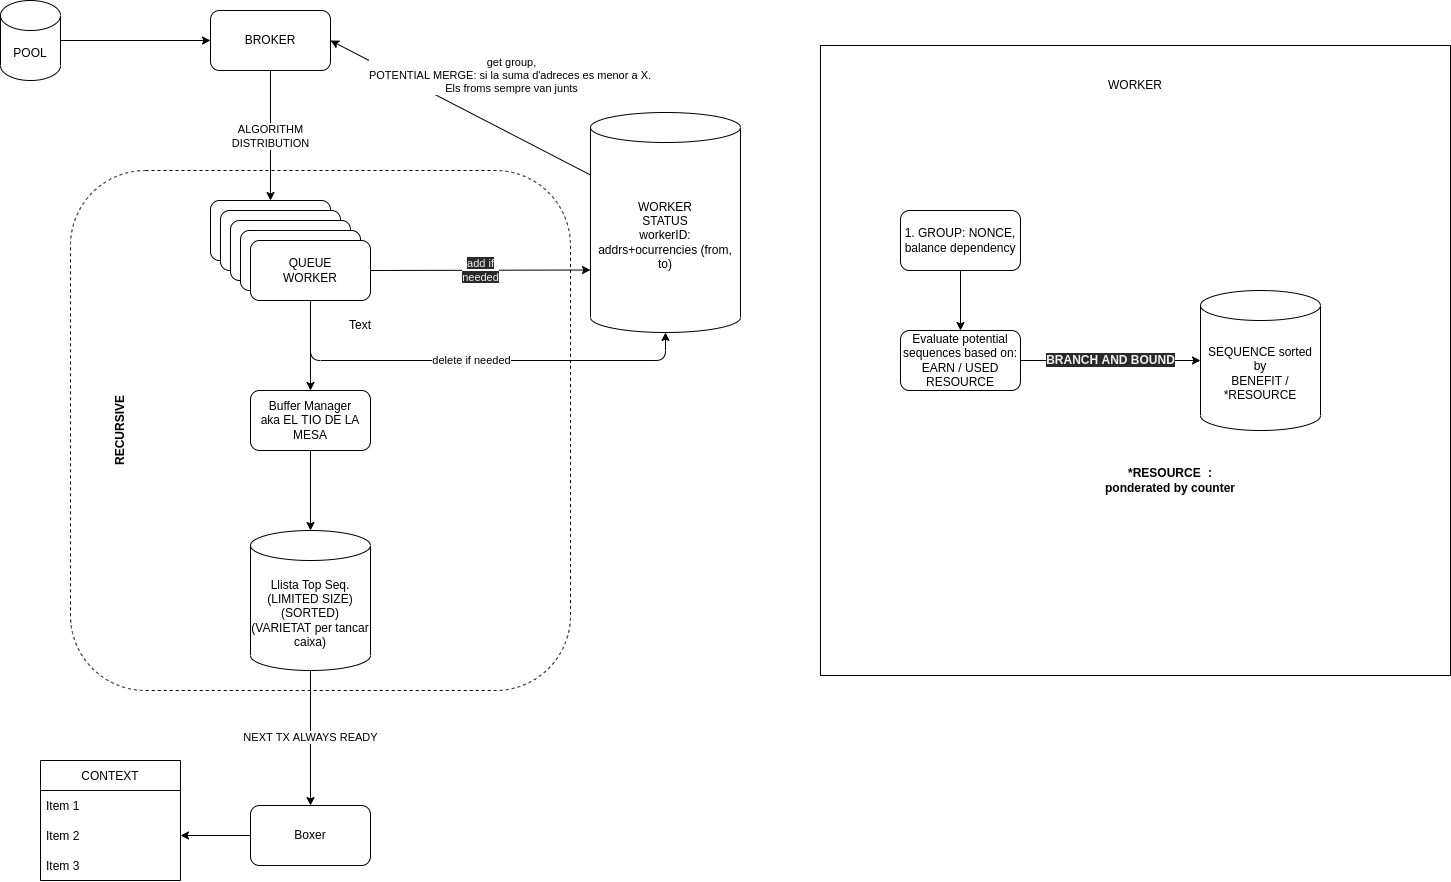

The diagram above was exported from draw.io. Its source (the exported page's mxGraphModel, read from the mxfile embedded in the PNG):
<mxGraphModel dx="733" dy="1157" grid="1" gridSize="10" guides="1" tooltips="1" connect="1" arrows="1" fold="1" page="1" pageScale="1" pageWidth="850" pageHeight="1100" math="0" shadow="0">
  <root>
    <mxCell id="0" />
    <mxCell id="1" parent="0" />
    <mxCell id="123" value="" style="group" vertex="1" connectable="0" parent="1">
      <mxGeometry x="1780" y="125" width="630" height="630" as="geometry" />
    </mxCell>
    <mxCell id="103" value="" style="whiteSpace=wrap;html=1;aspect=fixed;" vertex="1" parent="123">
      <mxGeometry width="630" height="630" as="geometry" />
    </mxCell>
    <mxCell id="104" value="WORKER" style="text;html=1;strokeColor=none;fillColor=none;align=center;verticalAlign=middle;whiteSpace=wrap;rounded=0;" vertex="1" parent="123">
      <mxGeometry x="255" y="25" width="120" height="30" as="geometry" />
    </mxCell>
    <mxCell id="122" value="" style="group" vertex="1" connectable="0" parent="1">
      <mxGeometry x="1030" y="250" width="500" height="520" as="geometry" />
    </mxCell>
    <mxCell id="118" value="" style="rounded=1;whiteSpace=wrap;html=1;dashed=1;fillColor=none;" vertex="1" parent="122">
      <mxGeometry width="500" height="520" as="geometry" />
    </mxCell>
    <mxCell id="121" value="&lt;b&gt;RECURSIVE&lt;/b&gt;" style="text;html=1;strokeColor=none;fillColor=none;align=center;verticalAlign=middle;whiteSpace=wrap;rounded=0;dashed=1;rotation=-90;" vertex="1" parent="122">
      <mxGeometry x="20" y="245" width="60" height="30" as="geometry" />
    </mxCell>
    <mxCell id="80" style="edgeStyle=none;html=1;exitX=0;exitY=0.5;exitDx=0;exitDy=0;entryX=1;entryY=0.5;entryDx=0;entryDy=0;" edge="1" parent="1" source="73" target="83">
      <mxGeometry relative="1" as="geometry">
        <mxPoint x="1150" y="908" as="targetPoint" />
      </mxGeometry>
    </mxCell>
    <mxCell id="73" value="Boxer" style="rounded=1;whiteSpace=wrap;html=1;" vertex="1" parent="1">
      <mxGeometry x="1210" y="885" width="120" height="60" as="geometry" />
    </mxCell>
    <mxCell id="81" value="CONTEXT" style="swimlane;fontStyle=0;childLayout=stackLayout;horizontal=1;startSize=30;horizontalStack=0;resizeParent=1;resizeParentMax=0;resizeLast=0;collapsible=1;marginBottom=0;" vertex="1" parent="1">
      <mxGeometry x="1000" y="840" width="140" height="120" as="geometry" />
    </mxCell>
    <mxCell id="82" value="Item 1" style="text;strokeColor=none;fillColor=none;align=left;verticalAlign=middle;spacingLeft=4;spacingRight=4;overflow=hidden;points=[[0,0.5],[1,0.5]];portConstraint=eastwest;rotatable=0;" vertex="1" parent="81">
      <mxGeometry y="30" width="140" height="30" as="geometry" />
    </mxCell>
    <mxCell id="83" value="Item 2" style="text;strokeColor=none;fillColor=none;align=left;verticalAlign=middle;spacingLeft=4;spacingRight=4;overflow=hidden;points=[[0,0.5],[1,0.5]];portConstraint=eastwest;rotatable=0;" vertex="1" parent="81">
      <mxGeometry y="60" width="140" height="30" as="geometry" />
    </mxCell>
    <mxCell id="84" value="Item 3" style="text;strokeColor=none;fillColor=none;align=left;verticalAlign=middle;spacingLeft=4;spacingRight=4;overflow=hidden;points=[[0,0.5],[1,0.5]];portConstraint=eastwest;rotatable=0;" vertex="1" parent="81">
      <mxGeometry y="90" width="140" height="30" as="geometry" />
    </mxCell>
    <mxCell id="87" style="edgeStyle=none;html=1;exitX=0.5;exitY=1;exitDx=0;exitDy=0;entryX=0.5;entryY=0;entryDx=0;entryDy=0;entryPerimeter=0;" edge="1" parent="1" source="86" target="88">
      <mxGeometry relative="1" as="geometry">
        <mxPoint x="1270" y="590" as="targetPoint" />
      </mxGeometry>
    </mxCell>
    <mxCell id="86" value="Buffer Manager&lt;br&gt;aka EL TIO DE LA MESA" style="rounded=1;whiteSpace=wrap;html=1;" vertex="1" parent="1">
      <mxGeometry x="1210" y="470" width="120" height="60" as="geometry" />
    </mxCell>
    <mxCell id="119" value="NEXT TX ALWAYS READY" style="edgeStyle=none;html=1;exitX=0.5;exitY=1;exitDx=0;exitDy=0;exitPerimeter=0;entryX=0.5;entryY=0;entryDx=0;entryDy=0;" edge="1" parent="1" source="88" target="73">
      <mxGeometry relative="1" as="geometry" />
    </mxCell>
    <mxCell id="88" value="&lt;span&gt;Llista Top Seq.&lt;/span&gt;&lt;br&gt;&lt;span&gt;(LIMITED SIZE)&lt;/span&gt;&lt;br&gt;&lt;span&gt;(SORTED)&lt;/span&gt;&lt;br&gt;&lt;span&gt;(VARIETAT per tancar caixa)&lt;/span&gt;" style="shape=cylinder3;whiteSpace=wrap;html=1;boundedLbl=1;backgroundOutline=1;size=15;" vertex="1" parent="1">
      <mxGeometry x="1210" y="610" width="120" height="140" as="geometry" />
    </mxCell>
    <mxCell id="91" style="edgeStyle=none;html=1;exitX=1;exitY=0.5;exitDx=0;exitDy=0;exitPerimeter=0;entryX=0;entryY=0.5;entryDx=0;entryDy=0;" edge="1" parent="1" source="89" target="90">
      <mxGeometry relative="1" as="geometry" />
    </mxCell>
    <mxCell id="89" value="POOL" style="shape=cylinder3;whiteSpace=wrap;html=1;boundedLbl=1;backgroundOutline=1;size=15;" vertex="1" parent="1">
      <mxGeometry x="960" y="80" width="60" height="80" as="geometry" />
    </mxCell>
    <mxCell id="97" value="ALGORITHM&lt;br&gt;DISTRIBUTION" style="edgeStyle=none;html=1;exitX=0.5;exitY=1;exitDx=0;exitDy=0;entryX=0.5;entryY=0;entryDx=0;entryDy=0;" edge="1" parent="1" source="90" target="92">
      <mxGeometry relative="1" as="geometry" />
    </mxCell>
    <mxCell id="90" value="BROKER" style="rounded=1;whiteSpace=wrap;html=1;" vertex="1" parent="1">
      <mxGeometry x="1170" y="90" width="120" height="60" as="geometry" />
    </mxCell>
    <mxCell id="92" value="" style="rounded=1;whiteSpace=wrap;html=1;" vertex="1" parent="1">
      <mxGeometry x="1170" y="280" width="120" height="60" as="geometry" />
    </mxCell>
    <mxCell id="93" value="" style="rounded=1;whiteSpace=wrap;html=1;" vertex="1" parent="1">
      <mxGeometry x="1180" y="290" width="120" height="60" as="geometry" />
    </mxCell>
    <mxCell id="94" value="" style="rounded=1;whiteSpace=wrap;html=1;" vertex="1" parent="1">
      <mxGeometry x="1190" y="300" width="120" height="60" as="geometry" />
    </mxCell>
    <mxCell id="95" value="" style="rounded=1;whiteSpace=wrap;html=1;" vertex="1" parent="1">
      <mxGeometry x="1200" y="310" width="120" height="60" as="geometry" />
    </mxCell>
    <mxCell id="98" style="edgeStyle=none;html=1;exitX=0.5;exitY=1;exitDx=0;exitDy=0;entryX=0.5;entryY=0;entryDx=0;entryDy=0;" edge="1" parent="1" source="96" target="86">
      <mxGeometry relative="1" as="geometry" />
    </mxCell>
    <mxCell id="100" value="&lt;span style=&quot;color: rgb(240 , 240 , 240) ; font-family: &amp;#34;helvetica&amp;#34; ; font-size: 11px ; font-style: normal ; font-weight: 400 ; letter-spacing: normal ; text-align: center ; text-indent: 0px ; text-transform: none ; word-spacing: 0px ; background-color: rgb(42 , 42 , 42) ; display: inline ; float: none&quot;&gt;add if&lt;br&gt;needed&lt;/span&gt;" style="edgeStyle=none;html=1;exitX=1;exitY=0.5;exitDx=0;exitDy=0;entryX=0;entryY=0;entryDx=0;entryDy=157.5;entryPerimeter=0;" edge="1" parent="1" source="96" target="99">
      <mxGeometry relative="1" as="geometry" />
    </mxCell>
    <mxCell id="102" value="delete if needed" style="edgeStyle=none;html=1;exitX=0.5;exitY=1;exitDx=0;exitDy=0;entryX=0.5;entryY=1;entryDx=0;entryDy=0;entryPerimeter=0;" edge="1" parent="1" source="96" target="99">
      <mxGeometry relative="1" as="geometry">
        <Array as="points">
          <mxPoint x="1270" y="440" />
          <mxPoint x="1625" y="440" />
        </Array>
      </mxGeometry>
    </mxCell>
    <mxCell id="96" value="QUEUE&lt;br&gt;WORKER" style="rounded=1;whiteSpace=wrap;html=1;" vertex="1" parent="1">
      <mxGeometry x="1210" y="320" width="120" height="60" as="geometry" />
    </mxCell>
    <mxCell id="101" value="get group,&lt;br&gt;POTENTIAL MERGE: si la suma d'adreces es menor a X.&amp;nbsp;&lt;br&gt;Els froms sempre van junts" style="edgeStyle=none;html=1;exitX=0;exitY=0;exitDx=0;exitDy=62.5;exitPerimeter=0;entryX=1;entryY=0.5;entryDx=0;entryDy=0;" edge="1" parent="1" source="99" target="90">
      <mxGeometry x="-0.2113" y="-52" relative="1" as="geometry">
        <mxPoint as="offset" />
      </mxGeometry>
    </mxCell>
    <mxCell id="99" value="WORKER&lt;br&gt;STATUS&lt;br&gt;workerID: addrs+ocurrencies (from, to)" style="shape=cylinder3;whiteSpace=wrap;html=1;boundedLbl=1;backgroundOutline=1;size=15;" vertex="1" parent="1">
      <mxGeometry x="1550" y="192" width="150" height="220" as="geometry" />
    </mxCell>
    <mxCell id="107" style="edgeStyle=none;html=1;exitX=0.5;exitY=1;exitDx=0;exitDy=0;entryX=0.5;entryY=0;entryDx=0;entryDy=0;" edge="1" parent="1" source="105" target="106">
      <mxGeometry relative="1" as="geometry" />
    </mxCell>
    <mxCell id="105" value="1. GROUP: NONCE, balance dependency" style="rounded=1;whiteSpace=wrap;html=1;" vertex="1" parent="1">
      <mxGeometry x="1860" y="290" width="120" height="60" as="geometry" />
    </mxCell>
    <mxCell id="111" value="&lt;b style=&quot;color: rgb(240, 240, 240); font-family: helvetica; font-size: 12px; font-style: normal; letter-spacing: normal; text-align: center; text-indent: 0px; text-transform: none; word-spacing: 0px; background-color: rgb(42, 42, 42);&quot;&gt;BRANCH AND BOUND&lt;/b&gt;" style="edgeStyle=none;html=1;exitX=1;exitY=0.5;exitDx=0;exitDy=0;entryX=0;entryY=0.5;entryDx=0;entryDy=0;entryPerimeter=0;" edge="1" parent="1" source="106" target="108">
      <mxGeometry relative="1" as="geometry" />
    </mxCell>
    <mxCell id="106" value="Evaluate potential sequences based on:&lt;br&gt;EARN / USED RESOURCE" style="rounded=1;whiteSpace=wrap;html=1;" vertex="1" parent="1">
      <mxGeometry x="1860" y="410" width="120" height="60" as="geometry" />
    </mxCell>
    <mxCell id="108" value="SEQUENCE sorted by&lt;br&gt;BENEFIT / *RESOURCE" style="shape=cylinder3;whiteSpace=wrap;html=1;boundedLbl=1;backgroundOutline=1;size=15;" vertex="1" parent="1">
      <mxGeometry x="2160" y="370" width="120" height="140" as="geometry" />
    </mxCell>
    <mxCell id="116" value="&lt;b&gt;*RESOURCE&lt;span style=&quot;white-space: pre&quot;&gt;&#09;&lt;/span&gt;: ponderated by counter&lt;/b&gt;" style="text;html=1;strokeColor=none;fillColor=none;align=center;verticalAlign=middle;whiteSpace=wrap;rounded=0;" vertex="1" parent="1">
      <mxGeometry x="2060" y="540" width="140" height="40" as="geometry" />
    </mxCell>
    <mxCell id="120" value="Text" style="text;html=1;strokeColor=none;fillColor=none;align=center;verticalAlign=middle;whiteSpace=wrap;rounded=0;dashed=1;" vertex="1" parent="1">
      <mxGeometry x="1290" y="390" width="60" height="30" as="geometry" />
    </mxCell>
  </root>
</mxGraphModel>